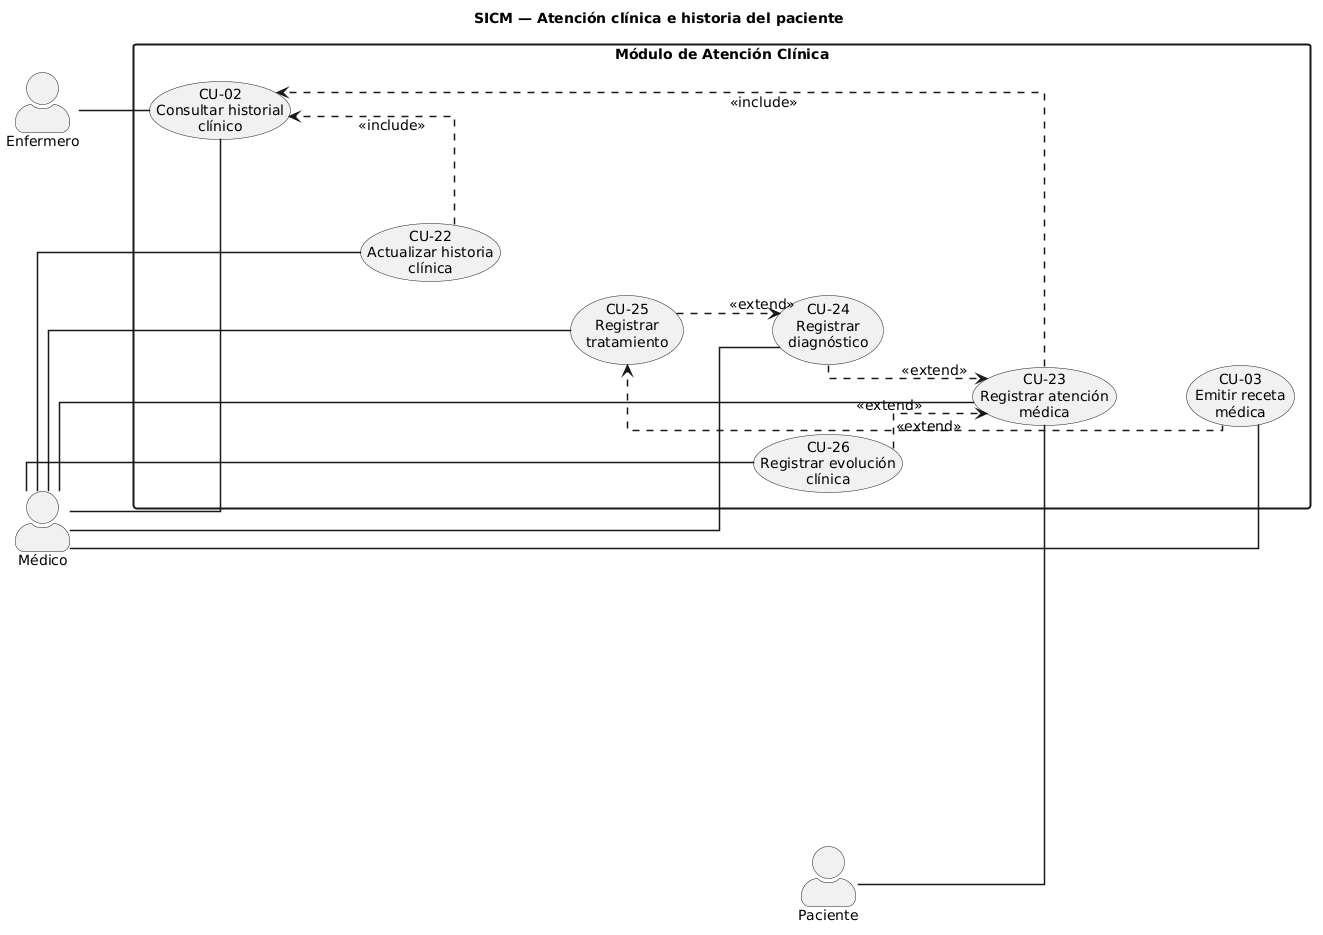

The diagram above was rendered by PlantUML. Its source (embedded in the PNG):
@startuml
title SICM — Atención clínica e historia del paciente

left to right direction

skinparam monochrome true
skinparam shadowing false
skinparam linetype ortho
skinparam packageStyle rectangle
skinparam actorStyle awesome

skinparam DefaultFontSize 14
skinparam ArrowThickness 1.5
skinparam RectangleBorderThickness 2
skinparam nodesep 70
skinparam ranksep 70

actor Médico as MED
actor Enfermero as ENF
actor Paciente as PAC

rectangle "Módulo de Atención Clínica" {

    usecase "CU-02\nConsultar historial\nclínico" as CU02
    usecase "CU-22\nActualizar historia\nclínica" as CU22
    usecase "CU-23\nRegistrar atención\nmédica" as CU23

    usecase "CU-24\nRegistrar\ndiagnóstico" as CU24
    usecase "CU-25\nRegistrar\ntratamiento" as CU25
    usecase "CU-03\nEmitir receta\nmédica" as CU03

    usecase "CU-26\nRegistrar evolución\nclínica" as CU26

    ' Organización
    CU02 -[hidden]right-> CU22
    CU22 -[hidden]right-> CU23

    CU02 -[hidden]down-> CU24
    CU22 -[hidden]down-> CU25
    CU23 -[hidden]down-> CU03

    CU25 -[hidden]right-> CU26

    ' Relaciones
    CU22 ..> CU02 : <<include>>
    CU23 ..> CU02 : <<include>>

    CU24 ..> CU23 : <<extend>>
    CU25 ..> CU24 : <<extend>>
    CU03 ..> CU25 : <<extend>>
    CU26 ..> CU23 : <<extend>>
}

MED -- CU02
MED -- CU22
MED -- CU23
MED -- CU24
MED -- CU25
MED -- CU03
MED -- CU26

ENF -- CU02

PAC -- CU23
@enduml